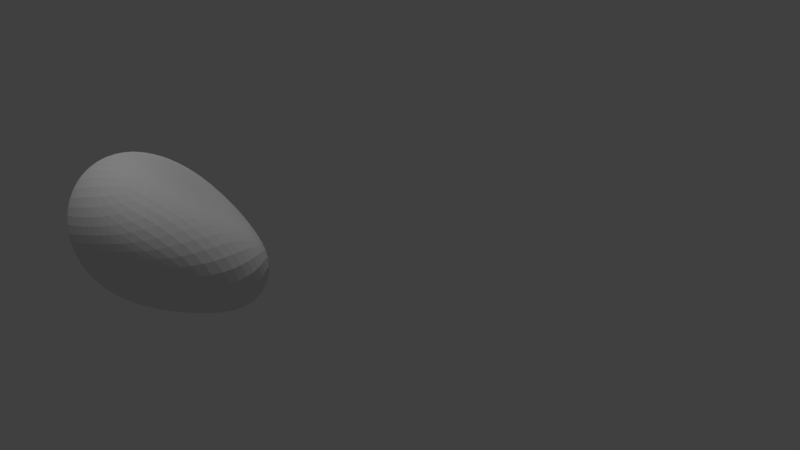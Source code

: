 # Source: Asteroid.blend  (saved by Blender 2.79.0; exported with 4.5.12 LTS)
import bpy
from mathutils import Matrix  # noqa: F401  (used for matrix-valued properties, if any)

bpy.ops.wm.read_factory_settings(use_empty=True)
scene = bpy.context.scene
scene.name = 'Scene'

# ---- collections
col_collection_1 = bpy.data.collections.new('Collection 1'); scene.collection.children.link(col_collection_1)

# ---- materials (node trees are filled in below, after node groups)
mat_material_001 = bpy.data.materials.new('Material.001')
mat_material_001.alpha_threshold = 0.0
mat_material_001.use_transparent_shadow = False
mat_material_001.roughness = 0.5

# ---- material node trees

# ---- world
world_world = bpy.data.worlds.new('World'); scene.world = world_world
world_world.color = (0.05088, 0.05088, 0.05088)
world_world.use_sun_shadow = False
world_world.sun_shadow_jitter_overblur = 0.0
world_world.cycles.sampling_method = 'MANUAL'

# ---- cameras
cam_camera = bpy.data.cameras.new('Camera')
cam_camera.clip_end = 100.0
cam_camera.lens = 35.0
cam_camera.sensor_width = 32.0
cam_camera.sensor_height = 18.0
cam_camera.ortho_scale = 7.314
cam_camera.dof.focus_distance = 0.0
cam_camera.dof.aperture_fstop = 128.0

# ---- lights
light_hemi_001 = bpy.data.lights.new('Hemi.001', 'SUN')
light_hemi_001.transmission_factor = 0.0
light_hemi_001.angle = 0.1914
light_hemi_001.energy = 0.15
light_hemi_001.shadow_buffer_clip_start = 0.5
light_hemi_001.shadow_soft_size = 0.096
light_hemi_001.shadow_cascade_max_distance = 1000.0
light_hemi = bpy.data.lights.new('Hemi', 'SUN')
light_hemi.transmission_factor = 0.0
light_hemi.angle = 0.1993
light_hemi.energy = 0.5
light_hemi.shadow_buffer_clip_start = 0.5
light_hemi.shadow_soft_size = 0.1
light_hemi.shadow_cascade_max_distance = 1000.0
light_lamp = bpy.data.lights.new('Lamp', 'POINT')
light_lamp.transmission_factor = 0.0
light_lamp.cutoff_distance = 30.0
light_lamp.energy = 100.0
light_lamp.shadow_buffer_clip_start = 1.001
light_lamp.shadow_soft_size = 0.1
light_lamp.shadow_maximum_resolution = 0.006
light_lamp.use_absolute_resolution = True

# ---- meshes
me_cube_013 = bpy.data.meshes.new('Cube.013')
me_cube_013.from_pydata([(-1.0, -1.0, -1.0), (-1.0, -1.0, 1.0), (-1.0, 1.0, -1.0), (-1.0, 1.0, 1.0), (1.0, -1.0, 0.6496), (0.3932, -0.7549, 1.554), (1.586, 1.35, -0.8566), (0.1481, -0.26, -0.07718)], [], [(0, 1, 3, 2), (2, 3, 7, 6), (6, 7, 5, 4), (4, 5, 1, 0), (2, 6, 4, 0), (7, 3, 1, 5)])
me_cube_013.materials.append(mat_material_001)
me_cube_013.use_remesh_preserve_volume = False
me_cube_013.use_remesh_preserve_attributes = False
me_cube_013.use_mirror_vertex_groups = False
me_cube_013.update()
me_cube_010 = bpy.data.meshes.new('Cube.010')
me_cube_010.from_pydata([(-0.5011, -0.7481, -0.09003), (-0.4026, -0.3866, 0.1382), (-0.67, -0.06306, 0.3003), (0.001692, 1.032, 0.8174), (0.1238, -0.9931, -0.8845), (0.3972, -0.5789, 0.5518), (-0.5251, 0.8462, -2.025), (0.08766, 1.371, 0.05671)], [], [(0, 1, 3, 2), (2, 3, 7, 6), (6, 7, 5, 4), (4, 5, 1, 0), (2, 6, 4, 0), (7, 3, 1, 5)])
me_cube_010.materials.append(mat_material_001)
me_cube_010.use_remesh_preserve_volume = False
me_cube_010.use_remesh_preserve_attributes = False
me_cube_010.use_mirror_vertex_groups = False
me_cube_010.update()

# ---- objects
ob_cube_012 = bpy.data.objects.new('Cube.012', me_cube_013)
ob_cube_009 = bpy.data.objects.new('Cube.009', me_cube_010)
ob_hemi_001 = bpy.data.objects.new('Hemi.001', light_hemi_001)
ob_hemi = bpy.data.objects.new('Hemi', light_hemi)
ob_lamp = bpy.data.objects.new('Lamp', light_lamp)
ob_camera = bpy.data.objects.new('Camera', cam_camera)

# ---- transforms, parenting, visibility, modifiers, constraints
ob_cube_012.location = (-2.262, -1.746, -0.3767)
ob_cube_012.lineart.crease_threshold = 0.0
_m = ob_cube_012.modifiers.new('Subsurf', 'SUBSURF')
_m.uv_smooth = 'PRESERVE_CORNERS'
_m.levels = 6
_m.render_levels = 4
_m.show_only_control_edges = False
_m = ob_cube_012.modifiers.new('LaplacianDeform', 'LAPLACIANDEFORM')
_m = ob_cube_012.modifiers.new('Displace', 'DISPLACE')
ob_cube_009.location = (4.392, 14.14, -32.15)
ob_cube_009.lineart.crease_threshold = 0.0
_m = ob_cube_009.modifiers.new('Subsurf', 'SUBSURF')
_m.uv_smooth = 'PRESERVE_CORNERS'
_m.levels = 6
_m.render_levels = 4
_m.show_only_control_edges = False
_m = ob_cube_009.modifiers.new('LaplacianDeform', 'LAPLACIANDEFORM')
_m = ob_cube_009.modifiers.new('Displace', 'DISPLACE')
ob_hemi_001.location = (109.9, 57.64, 21.11)
ob_hemi_001.lineart.crease_threshold = 0.0
ob_hemi.location = (105.2, -2.407, -2.293)
ob_hemi.lineart.crease_threshold = 0.0
ob_lamp.location = (-5.605, 0.6307, -0.2496)
ob_lamp.rotation_euler = (0.6503, 0.05522, 1.866)
ob_lamp.lock_rotations_4d = False
ob_lamp.empty_display_type = 'ARROWS'
ob_lamp.color = (0.0, 0.0, 0.0, 0.0)
ob_lamp.lineart.crease_threshold = 0.0
ob_camera.location = (7.448, -6.78, 5.184)
ob_camera.rotation_euler = (1.109, 0.0, 0.8149)
ob_camera.lock_rotations_4d = False
ob_camera.empty_display_type = 'ARROWS'
ob_camera.color = (0.0, 0.0, 0.0, 0.0)
ob_camera.display_type = 'WIRE'
ob_camera.lineart.crease_threshold = 0.0

# ---- collection membership
col_collection_1.objects.link(ob_cube_012)
col_collection_1.objects.link(ob_cube_009)
col_collection_1.objects.link(ob_hemi_001)
col_collection_1.objects.link(ob_hemi)
col_collection_1.objects.link(ob_lamp)
col_collection_1.objects.link(ob_camera)

# ---- scene / render settings (as saved in the file)
scene.camera = ob_camera
scene.frame_start = 1; scene.frame_end = 250; scene.frame_set(1)
scene.render.engine = 'BLENDER_EEVEE_NEXT'
scene.render.resolution_percentage = 50
scene.render.dither_intensity = 0.0
scene.cycles.use_denoising = False
scene.cycles.samples = 128
scene.cycles.sampling_pattern = 'TABULATED_SOBOL'
scene.cycles.use_adaptive_sampling = False
scene.cycles.use_light_tree = False
scene.cycles.blur_glossy = 0.0
scene.cycles.sample_clamp_indirect = 0.0
scene.view_settings.view_transform = 'Standard'
bpy.context.view_layer.update()

